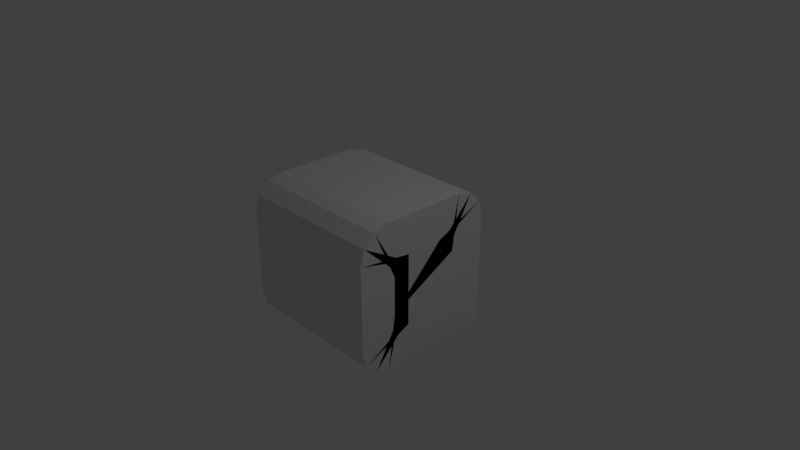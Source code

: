 # Source: test.blend  (saved by Blender 2.79.0; exported with 4.5.12 LTS)
import bpy
from mathutils import Matrix  # noqa: F401  (used for matrix-valued properties, if any)

bpy.ops.wm.read_factory_settings(use_empty=True)
scene = bpy.context.scene
scene.name = 'Scene'

# ---- collections
col_collection_1 = bpy.data.collections.new('Collection 1'); scene.collection.children.link(col_collection_1)

# ---- materials (node trees are filled in below, after node groups)
mat_material = bpy.data.materials.new('Material')
mat_material.alpha_threshold = 0.0
mat_material.use_transparent_shadow = False
mat_material.roughness = 0.5
mat_material.line_color = (0.0, 0.0, 0.0, 1.0)

# ---- material node trees

# ---- world
world_world = bpy.data.worlds.new('World'); scene.world = world_world
world_world.color = (0.05088, 0.05088, 0.05088)
world_world.use_sun_shadow = False
world_world.sun_shadow_jitter_overblur = 0.0
world_world.cycles.sampling_method = 'MANUAL'

# ---- cameras
cam_camera = bpy.data.cameras.new('Camera')
cam_camera.clip_end = 100.0
cam_camera.lens = 35.0
cam_camera.sensor_width = 32.0
cam_camera.sensor_height = 18.0
cam_camera.ortho_scale = 7.314
cam_camera.dof.focus_distance = 0.0
cam_camera.dof.aperture_fstop = 128.0

# ---- lights
light_lamp = bpy.data.lights.new('Lamp', 'POINT')
light_lamp.transmission_factor = 0.0
light_lamp.cutoff_distance = 30.0
light_lamp.energy = 100.0
light_lamp.shadow_buffer_clip_start = 1.001
light_lamp.shadow_soft_size = 0.1
light_lamp.shadow_maximum_resolution = 0.006
light_lamp.use_absolute_resolution = True

# ---- meshes
me_cube = bpy.data.meshes.new('Cube')
me_cube.from_pydata([(1.0, 0.257, -0.257), (-1.0, 1.0, -1.0), (1.0, -0.257, -0.4844), (1.0, -0.4844, -0.257), (1.0, -0.2779, -0.4065), (1.0, -0.4065, -0.2779), (-1.0, -0.5822, -1.0), (-1.0, -1.0, -0.5822), (-1.0, -0.7911, -0.944), (-1.0, -0.944, -0.7911), (1.0, 0.257, 0.4844), (1.0, 0.4844, 0.257), (1.0, 0.2779, 0.4065), (1.0, 0.4065, 0.2779), (1.0, -0.4844, 0.257), (1.0, -0.257, 0.4844), (1.0, -0.4065, 0.2779), (1.0, -0.2779, 0.4065), (-1.0, -1.0, 0.5822), (-1.0, -0.5822, 1.0), (-1.0, -0.944, 0.7911), (-1.0, -0.7911, 0.944), (-1.0, 0.5822, 1.0), (-1.0, 1.0, 0.5822), (-1.0, 0.7911, 0.944), (-1.0, 0.944, 0.7911), (1.0, -0.944, -0.7911), (1.0, -1.0, -0.5822), (1.0, -0.7911, -0.944), (1.0, -0.5822, -1.0), (1.0, 0.944, 0.7911), (1.0, 1.0, 0.5822), (1.0, 0.7911, 0.944), (1.0, 0.5822, 1.0), (1.0, -0.7911, 0.944), (1.0, -0.5822, 1.0), (1.0, -0.944, 0.7911), (1.0, -1.0, 0.5822), (1.0, 1.0, -1.0)], [], [(27, 37, 18, 7), (38, 29, 6, 1), (6, 8, 9, 7, 18, 20, 21, 19, 22, 24, 25, 23, 1), (31, 38, 1, 23), (33, 22, 19, 35), (27, 7, 9, 26), (26, 9, 8, 28), (28, 8, 6, 29), (31, 23, 25, 30), (30, 25, 24, 32), (32, 24, 22, 33), (35, 19, 21, 34), (34, 21, 20, 36), (36, 20, 18, 37), (0, 10, 12, 13, 11, 14, 16, 17, 15, 2, 4, 5, 3), (4, 2, 27, 26), (5, 4, 26, 28), (3, 5, 28, 29), (12, 10, 31, 30), (13, 12, 30, 32), (11, 13, 32, 33), (16, 14, 35, 34), (17, 16, 34, 36), (15, 17, 36, 37), (0, 3, 29, 38), (10, 0, 38, 31), (14, 11, 33, 35), (2, 15, 37, 27)])
me_cube.materials.append(mat_material)
me_cube.use_remesh_preserve_volume = False
me_cube.use_remesh_preserve_attributes = False
me_cube.use_mirror_vertex_groups = False
me_cube.update()

# ---- objects
ob_cube = bpy.data.objects.new('Cube', me_cube)
ob_lamp = bpy.data.objects.new('Lamp', light_lamp)
ob_camera = bpy.data.objects.new('Camera', cam_camera)

# ---- transforms, parenting, visibility, modifiers, constraints
ob_cube.location = (0.0, 0.0, 0.0)
ob_cube.lock_rotations_4d = False
ob_cube.empty_display_type = 'ARROWS'
ob_cube.lineart.crease_threshold = 0.0
ob_lamp.location = (4.076, 1.005, 5.904)
ob_lamp.rotation_euler = (0.6503, 0.05522, 1.866)
ob_lamp.lock_rotations_4d = False
ob_lamp.empty_display_type = 'ARROWS'
ob_lamp.color = (0.0, 0.0, 0.0, 0.0)
ob_lamp.lineart.crease_threshold = 0.0
ob_camera.location = (7.481, -6.508, 5.344)
ob_camera.rotation_euler = (1.109, 0.0, 0.8149)
ob_camera.lock_rotations_4d = False
ob_camera.empty_display_type = 'ARROWS'
ob_camera.color = (0.0, 0.0, 0.0, 0.0)
ob_camera.display_type = 'WIRE'
ob_camera.lineart.crease_threshold = 0.0

# ---- collection membership
col_collection_1.objects.link(ob_cube)
col_collection_1.objects.link(ob_lamp)
col_collection_1.objects.link(ob_camera)

# ---- scene / render settings (as saved in the file)
scene.camera = ob_camera
scene.frame_start = 1; scene.frame_end = 250; scene.frame_set(69)
scene.render.engine = 'BLENDER_EEVEE_NEXT'
scene.render.resolution_percentage = 50
scene.render.dither_intensity = 0.0
scene.cycles.use_denoising = False
scene.cycles.samples = 128
scene.cycles.sampling_pattern = 'TABULATED_SOBOL'
scene.cycles.use_adaptive_sampling = False
scene.cycles.use_light_tree = False
scene.cycles.blur_glossy = 0.0
scene.cycles.sample_clamp_indirect = 0.0
scene.view_settings.view_transform = 'Standard'
bpy.context.view_layer.update()
